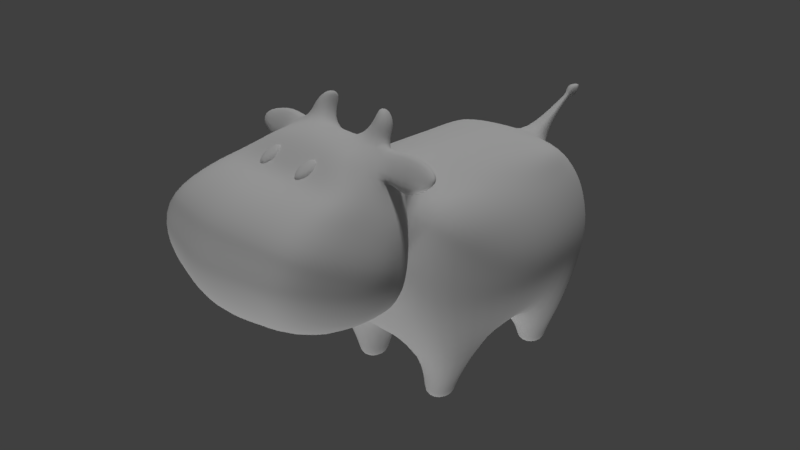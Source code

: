 # Source: Pet_Dog_02.blend  (saved by Blender 2.78.0; exported with 4.5.12 LTS)
import bpy
from mathutils import Matrix  # noqa: F401  (used for matrix-valued properties, if any)

bpy.ops.wm.read_factory_settings(use_empty=True)
scene = bpy.context.scene
scene.name = 'Scene'

# ---- collections
col_collection_1 = bpy.data.collections.new('Collection 1'); scene.collection.children.link(col_collection_1)

# ---- materials (node trees are filled in below, after node groups)
mat_material = bpy.data.materials.new('Material')
mat_material.alpha_threshold = 0.0
mat_material.use_transparent_shadow = False
mat_material.roughness = 0.5
mat_material.specular_intensity = 0.115
mat_material.line_color = (0.0, 0.0, 0.0, 1.0)

# ---- material node trees

# ---- world
world_world = bpy.data.worlds.new('World'); scene.world = world_world
world_world.color = (0.05088, 0.05088, 0.05088)
world_world.use_sun_shadow = False
world_world.sun_shadow_jitter_overblur = 0.0
world_world.cycles.sampling_method = 'MANUAL'

# ---- cameras
cam_camera = bpy.data.cameras.new('Camera')
cam_camera.clip_end = 100.0
cam_camera.lens = 35.0
cam_camera.sensor_width = 32.0
cam_camera.sensor_height = 18.0
cam_camera.ortho_scale = 7.314
cam_camera.dof.focus_distance = 0.0
cam_camera.dof.aperture_fstop = 128.0

# ---- lights
light_lamp_001 = bpy.data.lights.new('Lamp.001', 'SUN')
light_lamp_001.transmission_factor = 0.0
light_lamp_001.cutoff_distance = 30.0
light_lamp_001.angle = 0.1993
light_lamp_001.energy = 1.0
light_lamp_001.shadow_buffer_clip_start = 1.001
light_lamp_001.shadow_soft_size = 0.1
light_lamp_001.shadow_cascade_max_distance = 1000.0
light_lamp = bpy.data.lights.new('Lamp', 'SUN')
light_lamp.transmission_factor = 0.0
light_lamp.cutoff_distance = 30.0
light_lamp.angle = 0.1993
light_lamp.energy = 1.0
light_lamp.shadow_buffer_clip_start = 1.001
light_lamp.shadow_soft_size = 0.1
light_lamp.shadow_cascade_max_distance = 1000.0

# ---- meshes
me_cube = bpy.data.meshes.new('Cube')
me_cube.from_pydata([(0.2297, -2.295, 1.416), (0.2297, -2.057, 1.547), (0.2297, -2.262, 1.356), (0.2297, -2.024, 1.487), (0.289, -2.295, 1.416), (0.289, -2.057, 1.547), (0.289, -2.262, 1.356), (0.289, -2.024, 1.487), (0.1737, -2.223, 1.472), (0.1737, -2.143, 1.516), (0.1737, -2.104, 1.443), (0.1737, -2.183, 1.4), (0.345, -2.104, 1.443), (0.345, -2.183, 1.4), (0.345, -2.143, 1.516), (0.345, -2.223, 1.472), (-0.2297, -2.295, 1.416), (-0.2297, -2.057, 1.547), (-0.2297, -2.262, 1.356), (-0.2297, -2.024, 1.487), (-0.289, -2.295, 1.416), (-0.289, -2.057, 1.547), (-0.289, -2.262, 1.356), (-0.289, -2.024, 1.487), (-0.1737, -2.223, 1.472), (-0.1737, -2.143, 1.516), (-0.1737, -2.104, 1.443), (-0.1737, -2.183, 1.4), (-0.345, -2.104, 1.443), (-0.345, -2.183, 1.4), (-0.345, -2.143, 1.516), (-0.345, -2.223, 1.472), (1.0, 1.197, -1.0), (1.0, -1.0, -1.0), (0.7827, -0.287, 0.8953), (0.7604, 0.3686, 0.8953), (0.7646, 0.8859, 0.9852), (0.7407, -0.8595, 0.9422), (0.8814, -0.187, -0.8675), (0.8814, 0.4391, -0.8675), (1.016, 1.348, -0.3095), (1.029, 1.359, 0.178), (1.0, -1.282, -0.3333), (1.0, -1.32, 0.178), (1.232, 0.4688, 0.1708), (1.232, 0.4198, -0.2799), (1.304, -0.4237, 0.1708), (1.304, -0.3407, -0.2799), (0.3029, 1.271, -1.0), (0.3029, -1.0, -1.0), (0.4687, 0.9689, 1.035), (0.4182, -0.9207, 0.9412), (0.267, 0.4391, -1.026), (0.267, -0.187, -1.026), (0.5924, 0.3006, 1.009), (0.5924, -0.287, 1.009), (0.4695, -1.397, -0.3333), (0.4182, -1.419, 0.33), (0.5527, 1.535, 0.178), (0.5043, 1.517, -0.3308), (0.7154, -0.4767, -1.451), (0.7154, -0.8567, -1.451), (0.7154, 1.127, -1.451), (0.7154, 0.7474, -1.451), (0.3838, 1.127, -1.451), (0.3838, -0.8567, -1.451), (0.3838, 0.7474, -1.451), (0.3838, -0.4767, -1.451), (0.7154, -0.4767, -1.604), (0.7154, -0.8567, -1.604), (0.7154, 1.127, -1.604), (0.7154, 0.7474, -1.604), (0.3838, 1.127, -1.604), (0.3838, -0.8567, -1.604), (0.3838, 0.7474, -1.604), (0.3838, -0.4767, -1.604), (0.5008, -1.132, 1.205), (0.8919, -1.609, 0.04226), (0.4936, -1.888, 1.605), (0.5215, -1.388, 1.496), (0.5215, -1.571, 1.595), (0.9366, 1.249, 0.586), (1.012, -1.26, 0.586), (1.08, 0.4563, 0.5304), (1.152, -0.3919, 0.5304), (0.5303, 1.394, 0.5886), (0.3988, -1.26, 0.586), (0.8456, -1.364, 0.9597), (0.8382, -2.273, 1.374), (0.9415, -1.673, 1.069), (0.9401, -1.974, 1.199), (0.9893, -1.994, 0.058), (0.9893, -2.486, 0.1124), (1.004, -1.661, 0.7953), (0.8224, -3.048, 0.6395), (0.846, -2.6, 1.315), (0.913, -2.865, 0.3113), (1.069, -1.877, 0.9145), (1.023, -2.195, 1.082), (0.9752, -3.014, 1.068), (1.149, -2.716, 0.8464), (1.081, -1.787, 0.4496), (1.243, -2.178, 0.5797), (1.025, -1.56, 0.3382), (0.8534, 1.117, 0.7911), (0.9283, -1.089, 0.8047), (0.4934, 1.252, 0.8195), (0.9147, 0.4153, 0.7487), (0.9869, -0.3461, 0.7487), (0.4182, -1.13, 0.8336), (0.5985, -1.248, 1.082), (0.6709, -2.101, 1.469), (0.7141, -1.511, 1.339), (0.7135, -1.712, 1.436), (0.1514, 1.271, -1.0), (0.1514, -1.0, -1.0), (0.2292, 1.022, 1.038), (0.2091, -1.0, 1.0), (0.1335, 0.4391, -1.026), (0.1335, -0.187, -1.026), (0.2781, -1.443, -0.3333), (0.2091, -1.419, 0.2557), (0.2307, 1.568, 0.178), (0.2469, 1.559, -0.3333), (0.2503, 0.3006, 1.089), (0.2503, -0.287, 1.089), (0.2504, -1.132, 1.205), (0.446, -1.565, 0.04226), (0.2468, -1.888, 1.631), (0.2491, -1.306, 1.497), (0.2491, -1.573, 1.639), (0.4191, -2.305, 1.364), (0.131, 1.414, 0.5886), (0.4947, -1.994, 0.0054), (0.4112, -3.147, 0.6244), (0.4947, -2.486, -0.0008907), (0.4565, -2.951, 0.2275), (0.423, -2.669, 1.351), (0.4876, -3.105, 1.086), (0.1407, 1.254, 0.8239), (0.3354, -2.141, 1.466), (0.8698, -1.343, 1.577), (0.8698, -1.432, 1.641), (0.9713, -1.572, 1.172), (0.9703, -1.7, 1.246), (1.254, -1.406, 1.467), (1.254, -1.488, 1.523), (1.258, -1.533, 1.391), (1.255, -1.624, 1.447), (0.5299, -1.269, 1.68), (0.5299, -1.471, 1.789), (0.328, -1.242, 1.68), (0.328, -1.459, 1.796), (0.4156, -1.245, 1.833), (0.4156, -1.351, 1.89), (0.31, -1.231, 1.833), (0.31, -1.344, 1.893), (0.05497, 1.778, 0.982), (0.055, 1.746, 1.04), (0.02572, 2.017, 1.11), (0.02575, 1.985, 1.168), (0.03233, 2.051, 1.125), (0.03236, 2.017, 1.188), (0.05028, 2.114, 1.124), (0.05033, 2.051, 1.239), (0.05425, 2.167, 1.152), (0.05431, 2.103, 1.267), (0.03957, 2.194, 1.215), (0.03959, 2.17, 1.259), (0.03208, 2.216, 1.238), (0.03209, 2.202, 1.264), (-1.0, 1.197, -1.0), (-1.0, -1.0, -1.0), (-0.7827, -0.287, 0.8953), (-0.7604, 0.3686, 0.8953), (-0.7646, 0.8859, 0.9852), (-0.7407, -0.8595, 0.9422), (-0.8814, -0.187, -0.8675), (-0.8814, 0.4391, -0.8675), (0.0, 1.271, -1.0), (0.0, -1.0, -1.0), (0.0, 1.022, 1.052), (0.0, -1.0, 1.0), (3.535e-09, 0.3006, 1.118), (3.535e-09, -0.287, 1.118), (3.535e-09, -0.187, -1.026), (3.535e-09, 0.4391, -1.026), (-1.016, 1.348, -0.3095), (-1.029, 1.359, 0.178), (-1.0, -1.282, -0.3333), (-1.0, -1.32, 0.178), (0.0, 1.587, -0.3333), (0.0, 1.585, 0.178), (0.0, -1.419, 0.2306), (0.0, -1.465, -0.3333), (-1.232, 0.4688, 0.1708), (-1.232, 0.4198, -0.2799), (-1.304, -0.4237, 0.1708), (-1.304, -0.3407, -0.2799), (-0.3029, 1.271, -1.0), (-0.3029, -1.0, -1.0), (-0.4687, 0.9689, 1.035), (-0.4182, -0.9207, 0.9412), (-0.267, 0.4391, -1.026), (-0.267, -0.187, -1.026), (-0.5924, 0.3006, 1.009), (-0.5924, -0.287, 1.009), (-0.4695, -1.397, -0.3333), (-0.4182, -1.419, 0.33), (-0.5527, 1.535, 0.178), (-0.5043, 1.517, -0.3308), (-0.7154, -0.4767, -1.451), (-0.7154, -0.8567, -1.451), (-0.7154, 1.127, -1.451), (-0.7154, 0.7474, -1.451), (-0.3838, 1.127, -1.451), (-0.3838, -0.8567, -1.451), (-0.3838, 0.7474, -1.451), (-0.3838, -0.4767, -1.451), (-0.7154, -0.4767, -1.604), (-0.7154, -0.8567, -1.604), (-0.7154, 1.127, -1.604), (-0.7154, 0.7474, -1.604), (-0.3838, 1.127, -1.604), (-0.3838, -0.8567, -1.604), (-0.3838, 0.7474, -1.604), (-0.3838, -0.4767, -1.604), (-0.5008, -1.132, 1.205), (0.0, -1.132, 1.205), (0.0, -1.58, 0.04226), (-0.8919, -1.609, 0.04226), (-0.4936, -1.888, 1.605), (0.0, -1.888, 1.657), (-0.5215, -1.388, 1.496), (-0.5215, -1.571, 1.595), (0.0, -1.272, 1.497), (0.0, -1.558, 1.647), (-0.9366, 1.249, 0.586), (-1.012, -1.26, 0.586), (0.0, 1.414, 0.5886), (-1.08, 0.4563, 0.5304), (-1.152, -0.3919, 0.5304), (-0.5303, 1.394, 0.5886), (-0.3988, -1.26, 0.586), (-0.8456, -1.364, 0.9597), (0.0, -2.337, 1.355), (-0.8382, -2.273, 1.374), (-0.9415, -1.673, 1.069), (-0.9401, -1.974, 1.199), (-0.9893, -1.994, 0.058), (-0.9893, -2.486, 0.1124), (-5.411e-10, -1.994, -0.0472), (-1.004, -1.661, 0.7953), (-5.411e-10, -2.738, 1.388), (-5.411e-10, -3.246, 0.6093), (-0.8224, -3.048, 0.6395), (-0.846, -2.6, 1.315), (-0.913, -2.865, 0.3113), (-5.411e-10, -2.486, -0.07126), (-5.411e-10, -3.037, 0.1868), (-1.069, -1.877, 0.9145), (-1.023, -2.195, 1.082), (-0.9752, -3.014, 1.068), (-1.149, -2.716, 0.8464), (-1.081, -1.787, 0.4496), (-1.243, -2.178, 0.5797), (-5.411e-10, -3.196, 1.104), (-1.025, -1.56, 0.3382), (-0.8534, 1.117, 0.7911), (-0.9283, -1.089, 0.8047), (0.0, 1.254, 0.8308), (-0.4934, 1.252, 0.8195), (-0.9147, 0.4153, 0.7487), (-0.9869, -0.3461, 0.7487), (-0.4182, -1.13, 0.8336), (-0.5985, -1.248, 1.082), (0.0, -2.18, 1.463), (-0.6709, -2.101, 1.469), (-0.7141, -1.511, 1.339), (-0.7135, -1.712, 1.436), (-0.1514, 1.271, -1.0), (-0.1514, -1.0, -1.0), (-0.2292, 1.022, 1.038), (-0.2091, -1.0, 1.0), (-0.1335, 0.4391, -1.026), (-0.1335, -0.187, -1.026), (-0.2781, -1.443, -0.3333), (-0.2091, -1.419, 0.2557), (-0.2307, 1.568, 0.178), (-0.2469, 1.559, -0.3333), (-0.2503, 0.3006, 1.089), (-0.2503, -0.287, 1.089), (-0.2504, -1.132, 1.205), (-0.446, -1.565, 0.04226), (-0.2468, -1.888, 1.631), (-0.2491, -1.306, 1.497), (-0.2491, -1.573, 1.639), (-0.4191, -2.305, 1.364), (-0.131, 1.414, 0.5886), (-0.4947, -1.994, 0.0054), (-0.4112, -3.147, 0.6244), (-0.4947, -2.486, -0.0008907), (-0.4565, -2.951, 0.2275), (-0.423, -2.669, 1.351), (-0.4876, -3.105, 1.086), (-0.1407, 1.254, 0.8239), (-0.3354, -2.141, 1.466), (-0.8698, -1.343, 1.577), (-0.8698, -1.432, 1.641), (-0.9713, -1.572, 1.172), (-0.9703, -1.7, 1.246), (-1.254, -1.406, 1.467), (-1.254, -1.488, 1.523), (-1.258, -1.533, 1.391), (-1.255, -1.624, 1.447), (-0.5299, -1.269, 1.68), (-0.5299, -1.471, 1.789), (-0.328, -1.242, 1.68), (-0.328, -1.459, 1.796), (-0.4156, -1.245, 1.833), (-0.4156, -1.351, 1.89), (-0.31, -1.231, 1.833), (-0.31, -1.344, 1.893), (-0.05497, 1.778, 0.982), (0.0, 1.779, 0.9663), (0.0, 1.747, 1.028), (-0.055, 1.746, 1.04), (-0.02572, 2.017, 1.11), (0.0, 2.018, 1.095), (0.0, 1.986, 1.156), (-0.02575, 1.985, 1.168), (-0.03233, 2.051, 1.125), (0.0, 2.052, 1.126), (0.0, 2.017, 1.193), (-0.03236, 2.017, 1.188), (-0.05028, 2.114, 1.124), (0.0, 2.116, 1.125), (0.0, 2.052, 1.248), (-0.05033, 2.051, 1.239), (-0.05425, 2.167, 1.152), (0.0, 2.168, 1.153), (0.0, 2.104, 1.276), (-0.05431, 2.103, 1.267), (-0.03957, 2.194, 1.215), (0.0, 2.195, 1.215), (0.0, 2.171, 1.262), (-0.03959, 2.17, 1.259), (-0.03208, 2.216, 1.238), (0.0, 2.216, 1.239), (0.0, 2.202, 1.266), (-0.03209, 2.202, 1.264)], [], [(9, 1, 3, 10), (12, 7, 5, 14), (14, 5, 1, 9), (2, 6, 4, 0), (7, 3, 1, 5), (4, 15, 8, 0), (15, 14, 9, 8), (6, 13, 15, 4), (13, 12, 14, 15), (0, 8, 11, 2), (8, 9, 10, 11), (25, 26, 19, 17), (28, 30, 21, 23), (30, 25, 17, 21), (18, 16, 20, 22), (23, 21, 17, 19), (20, 16, 24, 31), (31, 24, 25, 30), (22, 20, 31, 29), (29, 31, 30, 28), (16, 18, 27, 24), (24, 27, 26, 25), (124, 183, 184, 125), (114, 118, 186, 179), (108, 34, 37, 105), (104, 36, 35, 107), (116, 181, 183, 124), (118, 119, 185, 186), (123, 114, 179, 191), (109, 51, 76, 110), (125, 184, 182, 117), (119, 115, 180, 185), (107, 35, 34, 108), (39, 45, 47, 38), (45, 44, 46, 47), (115, 120, 194, 180), (120, 121, 193, 194), (132, 122, 192, 239), (122, 123, 191, 192), (32, 40, 45, 39), (40, 41, 44, 45), (38, 47, 42, 33), (47, 46, 43, 42), (41, 40, 59, 58), (81, 41, 58, 85), (42, 43, 57, 56), (33, 42, 56, 49), (49, 53, 67, 65), (34, 55, 51, 37), (105, 37, 51, 109), (40, 32, 48, 59), (39, 38, 53, 52), (36, 50, 54, 35), (52, 48, 64, 66), (35, 54, 55, 34), (64, 62, 70, 72), (65, 67, 75, 73), (39, 52, 66, 63), (48, 32, 62, 64), (38, 33, 61, 60), (53, 38, 60, 67), (32, 39, 63, 62), (33, 49, 65, 61), (68, 69, 73, 75), (70, 71, 74, 72), (66, 64, 72, 74), (61, 65, 73, 69), (63, 66, 74, 71), (60, 61, 69, 68), (67, 60, 68, 75), (62, 63, 71, 70), (117, 182, 228, 126), (121, 57, 77, 127), (140, 128, 232, 276), (113, 80, 78, 111), (130, 236, 232, 128), (126, 228, 235, 129), (129, 235, 236, 130), (110, 76, 79, 112), (112, 79, 141, 143), (89, 90, 98, 97), (90, 88, 95, 98), (77, 103, 101, 91), (87, 89, 97, 93), (127, 77, 91, 133), (131, 245, 253, 137), (43, 82, 86, 57), (104, 81, 85, 106), (132, 239, 324, 157), (44, 83, 84, 46), (57, 86, 87, 103, 77), (41, 81, 83, 44), (46, 84, 82, 43), (136, 96, 94, 134), (133, 91, 92, 135), (135, 92, 96, 136), (92, 102, 100, 96), (91, 101, 102, 92), (96, 100, 99, 94), (134, 138, 266, 254), (99, 100, 98, 95), (100, 102, 97, 98), (138, 99, 95, 137), (102, 101, 93, 97), (101, 103, 87, 93), (116, 139, 270, 181), (36, 104, 106, 50), (89, 112, 113, 90), (87, 110, 112, 89), (90, 113, 111, 88), (131, 140, 276, 245), (82, 105, 109, 86), (83, 107, 108, 84), (86, 109, 110, 87), (81, 104, 107, 83), (84, 108, 105, 82), (88, 111, 140, 131), (50, 106, 139, 116), (266, 138, 137, 253), (94, 99, 138, 134), (258, 135, 136, 259), (251, 133, 135, 258), (259, 136, 134, 254), (106, 85, 132, 139), (88, 131, 137, 95), (229, 127, 133, 251), (79, 129, 151, 149), (76, 126, 129, 79), (80, 130, 128, 78), (111, 78, 128, 140), (193, 121, 127, 229), (51, 117, 126, 76), (58, 59, 123, 122), (85, 58, 122, 132), (56, 57, 121, 120), (49, 56, 120, 115), (53, 49, 115, 119), (55, 125, 117, 51), (59, 48, 114, 123), (52, 53, 119, 118), (50, 116, 124, 54), (48, 52, 118, 114), (54, 124, 125, 55), (141, 142, 146, 145), (79, 80, 142, 141), (113, 112, 143, 144), (80, 113, 144, 142), (147, 145, 146, 148), (143, 141, 145, 147), (142, 144, 148, 146), (144, 143, 147, 148), (150, 149, 153, 154), (130, 80, 150, 152), (80, 79, 149, 150), (129, 130, 152, 151), (153, 155, 156, 154), (149, 151, 155, 153), (152, 150, 154, 156), (151, 152, 156, 155), (158, 157, 159, 160), (139, 132, 157, 158), (270, 139, 158, 325), (159, 328, 332, 161), (157, 324, 328, 159), (325, 158, 160, 329), (333, 162, 164, 337), (329, 160, 162, 333), (160, 159, 161, 162), (337, 164, 166, 341), (162, 161, 163, 164), (161, 332, 336, 163), (166, 165, 167, 168), (164, 163, 165, 166), (163, 336, 340, 165), (345, 168, 170, 349), (165, 340, 344, 167), (341, 166, 168, 345), (170, 169, 348, 349), (167, 344, 348, 169), (168, 167, 169, 170), (290, 291, 184, 183), (280, 179, 186, 284), (273, 269, 176, 173), (268, 272, 174, 175), (282, 290, 183, 181), (284, 186, 185, 285), (289, 191, 179, 280), (274, 275, 227, 202), (291, 283, 182, 184), (285, 185, 180, 281), (272, 273, 173, 174), (178, 177, 198, 196), (196, 198, 197, 195), (281, 180, 194, 286), (286, 194, 193, 287), (298, 239, 192, 288), (288, 192, 191, 289), (171, 178, 196, 187), (187, 196, 195, 188), (177, 172, 189, 198), (198, 189, 190, 197), (188, 209, 210, 187), (237, 242, 209, 188), (189, 207, 208, 190), (172, 200, 207, 189), (200, 216, 218, 204), (173, 176, 202, 206), (269, 274, 202, 176), (187, 210, 199, 171), (178, 203, 204, 177), (175, 174, 205, 201), (203, 217, 215, 199), (174, 173, 206, 205), (215, 223, 221, 213), (216, 224, 226, 218), (178, 214, 217, 203), (199, 215, 213, 171), (177, 211, 212, 172), (204, 218, 211, 177), (171, 213, 214, 178), (172, 212, 216, 200), (219, 226, 224, 220), (221, 223, 225, 222), (217, 225, 223, 215), (212, 220, 224, 216), (214, 222, 225, 217), (211, 219, 220, 212), (218, 226, 219, 211), (213, 221, 222, 214), (283, 292, 228, 182), (287, 293, 230, 208), (306, 276, 232, 294), (279, 277, 231, 234), (296, 294, 232, 236), (292, 295, 235, 228), (295, 296, 236, 235), (275, 278, 233, 227), (278, 309, 307, 233), (247, 260, 261, 248), (248, 261, 256, 246), (230, 249, 264, 267), (244, 252, 260, 247), (293, 299, 249, 230), (297, 303, 253, 245), (190, 208, 243, 238), (268, 271, 242, 237), (298, 323, 324, 239), (195, 197, 241, 240), (208, 230, 267, 244, 243), (188, 195, 240, 237), (197, 190, 238, 241), (302, 300, 255, 257), (299, 301, 250, 249), (301, 302, 257, 250), (250, 257, 263, 265), (249, 250, 265, 264), (257, 255, 262, 263), (300, 254, 266, 304), (262, 256, 261, 263), (263, 261, 260, 265), (304, 303, 256, 262), (265, 260, 252, 264), (264, 252, 244, 267), (282, 181, 270, 305), (175, 201, 271, 268), (247, 248, 279, 278), (244, 247, 278, 275), (248, 246, 277, 279), (297, 245, 276, 306), (238, 243, 274, 269), (240, 241, 273, 272), (243, 244, 275, 274), (237, 240, 272, 268), (241, 238, 269, 273), (246, 297, 306, 277), (201, 282, 305, 271), (266, 253, 303, 304), (255, 300, 304, 262), (258, 259, 302, 301), (251, 258, 301, 299), (259, 254, 300, 302), (271, 305, 298, 242), (246, 256, 303, 297), (229, 251, 299, 293), (233, 315, 317, 295), (227, 233, 295, 292), (234, 231, 294, 296), (277, 306, 294, 231), (193, 229, 293, 287), (202, 227, 292, 283), (209, 288, 289, 210), (242, 298, 288, 209), (207, 286, 287, 208), (200, 281, 286, 207), (204, 285, 281, 200), (206, 202, 283, 291), (210, 289, 280, 199), (203, 284, 285, 204), (201, 205, 290, 282), (199, 280, 284, 203), (205, 206, 291, 290), (307, 311, 312, 308), (233, 307, 308, 234), (279, 310, 309, 278), (234, 308, 310, 279), (313, 314, 312, 311), (309, 313, 311, 307), (308, 312, 314, 310), (310, 314, 313, 309), (316, 320, 319, 315), (296, 318, 316, 234), (234, 316, 315, 233), (295, 317, 318, 296), (319, 320, 322, 321), (315, 319, 321, 317), (318, 322, 320, 316), (317, 321, 322, 318), (326, 330, 327, 323), (305, 326, 323, 298), (270, 325, 326, 305), (327, 331, 332, 328), (323, 327, 328, 324), (325, 329, 330, 326), (333, 337, 338, 334), (329, 333, 334, 330), (330, 334, 331, 327), (337, 341, 342, 338), (334, 338, 335, 331), (331, 335, 336, 332), (342, 346, 343, 339), (338, 342, 339, 335), (335, 339, 340, 336), (345, 349, 350, 346), (339, 343, 344, 340), (341, 345, 346, 342), (350, 349, 348, 347), (343, 347, 348, 344), (346, 350, 347, 343)])
me_cube.polygons.foreach_set('use_smooth', [True] * 338)
_uv = me_cube.uv_layers.new(name='UVMap')
_uv.uv.foreach_set('vector', [0.3645, 0.8161, 0.3613, 0.8062, 0.3684, 0.8035, 0.3727, 0.8147, 0.3414, 0.8136, 0.3468, 0.8016, 0.3545, 0.8051, 0.3504, 0.8156, 0.3504, 0.8156, 0.3545, 0.8051, 0.3613, 0.8062, 0.3645, 0.8161, 0.3583, 0.8422, 0.3515, 0.8411, 0.3528, 0.8332, 0.3596, 0.8344, 0.3558, 0.7972, 0.3626, 0.7984, 0.3613, 0.8062, 0.3545, 0.8051, 0.3528, 0.8332, 0.3496, 0.8233, 0.3637, 0.8239, 0.3596, 0.8344, 0.3496, 0.8233, 0.3504, 0.8156, 0.3645, 0.8161, 0.3637, 0.8239, 0.3457, 0.8359, 0.3414, 0.8247, 0.3496, 0.8233, 0.3528, 0.8332, 0.3414, 0.8247, 0.3414, 0.8136, 0.3504, 0.8156, 0.3496, 0.8233, 0.3596, 0.8344, 0.3637, 0.8239, 0.3727, 0.8258, 0.3673, 0.8378, 0.3637, 0.8239, 0.3645, 0.8161, 0.3727, 0.8147, 0.3727, 0.8258, 0.3813, 0.8161, 0.3731, 0.8147, 0.3773, 0.8035, 0.3845, 0.8062, 0.4044, 0.8136, 0.3954, 0.8156, 0.3913, 0.8051, 0.399, 0.8016, 0.3954, 0.8156, 0.3813, 0.8161, 0.3845, 0.8062, 0.3913, 0.8051, 0.3875, 0.8422, 0.3861, 0.8344, 0.3929, 0.8332, 0.3943, 0.8411, 0.39, 0.7972, 0.3913, 0.8051, 0.3845, 0.8062, 0.3832, 0.7984, 0.3929, 0.8332, 0.3861, 0.8344, 0.3821, 0.8239, 0.3962, 0.8233, 0.3962, 0.8233, 0.3821, 0.8239, 0.3813, 0.8161, 0.3954, 0.8156, 0.4001, 0.8359, 0.3929, 0.8332, 0.3962, 0.8233, 0.4044, 0.8247, 0.4044, 0.8247, 0.3962, 0.8233, 0.3954, 0.8156, 0.4044, 0.8136, 0.3861, 0.8344, 0.3784, 0.8378, 0.3731, 0.8258, 0.3821, 0.8239, 0.3821, 0.8239, 0.3731, 0.8258, 0.3731, 0.8147, 0.3813, 0.8161, 0.2296, 0.4254, 0.2298, 0.3978, 0.2961, 0.3978, 0.2953, 0.4279, 0.06177, 0.6858, 0.1444, 0.7537, 0.1349, 0.7734, 0.04368, 0.699, 0.2879, 0.5158, 0.2871, 0.4903, 0.3426, 0.4945, 0.3518, 0.5266, 0.1579, 0.4934, 0.1796, 0.4759, 0.2214, 0.4823, 0.2157, 0.5025, 0.1551, 0.4241, 0.1539, 0.3979, 0.2298, 0.3978, 0.2296, 0.4254, 0.1444, 0.7537, 0.2375, 0.7752, 0.2371, 0.7968, 0.1349, 0.7734, 0.03933, 0.5906, 0.06177, 0.6858, 0.04368, 0.699, 0.000223, 0.5936, 0.7083, 0.7068, 0.7325, 0.6968, 0.7405, 0.7352, 0.7193, 0.7426, 0.2953, 0.4279, 0.2961, 0.3978, 0.3878, 0.3977, 0.3871, 0.4282, 0.2375, 0.7752, 0.3414, 0.7547, 0.3499, 0.7743, 0.2371, 0.7968, 0.2157, 0.5025, 0.2214, 0.4823, 0.2871, 0.4903, 0.2879, 0.5158, 0.1827, 0.6623, 0.2018, 0.6022, 0.2664, 0.6135, 0.2433, 0.6773, 0.2018, 0.6022, 0.2051, 0.5623, 0.2813, 0.5773, 0.2664, 0.6135, 0.3414, 0.7547, 0.4162, 0.6779, 0.449, 0.7046, 0.3499, 0.7743, 0.4162, 0.6779, 0.469, 0.6021, 0.4969, 0.6234, 0.449, 0.7046, 0.06646, 0.4478, 0.04566, 0.5178, 0.0104, 0.507, 0.04594, 0.4373, 0.04566, 0.5178, 0.03933, 0.5906, 0.000223, 0.5936, 0.0104, 0.507, 0.1333, 0.6402, 0.1272, 0.5872, 0.2018, 0.6022, 0.1827, 0.6623, 0.1272, 0.5872, 0.135, 0.5474, 0.2051, 0.5623, 0.2018, 0.6022, 0.2433, 0.6773, 0.2664, 0.6135, 0.3432, 0.6331, 0.3057, 0.6771, 0.2664, 0.6135, 0.2813, 0.5773, 0.3602, 0.5903, 0.3432, 0.6331, 0.135, 0.5474, 0.1272, 0.5872, 0.07256, 0.5886, 0.08663, 0.5322, 0.1462, 0.5126, 0.135, 0.5474, 0.08663, 0.5322, 0.11, 0.4883, 0.3432, 0.6331, 0.3602, 0.5903, 0.4435, 0.5752, 0.3948, 0.6627, 0.3057, 0.6771, 0.3432, 0.6331, 0.3948, 0.6627, 0.3332, 0.7366, 0.04138, 0.8323, 0.114, 0.7972, 0.1114, 0.8356, 0.08079, 0.8629, 0.2871, 0.4903, 0.291, 0.4669, 0.3749, 0.4603, 0.3426, 0.4945, 0.3518, 0.5266, 0.3426, 0.4945, 0.3749, 0.4603, 0.4055, 0.4852, 0.1272, 0.5872, 0.1333, 0.6402, 0.07821, 0.6739, 0.07256, 0.5886, 0.1827, 0.6623, 0.2433, 0.6773, 0.2379, 0.7554, 0.153, 0.7357, 0.1796, 0.4759, 0.1662, 0.4487, 0.2289, 0.4621, 0.2214, 0.4823, 0.9399, 0.8082, 0.8707, 0.7872, 0.9031, 0.7546, 0.9322, 0.7746, 0.2214, 0.4823, 0.2289, 0.4621, 0.291, 0.4669, 0.2871, 0.4903, 0.9031, 0.7546, 0.8822, 0.7244, 0.8974, 0.7187, 0.9137, 0.7448, 0.08079, 0.8629, 0.1114, 0.8356, 0.122, 0.8468, 0.09417, 0.8733, 0.8077, 0.6774, 0.8508, 0.6207, 0.8823, 0.6403, 0.8735, 0.6787, 0.8707, 0.7872, 0.8289, 0.7411, 0.8822, 0.7244, 0.9031, 0.7546, 0.000223, 0.9583, 0.004531, 0.8849, 0.06205, 0.8984, 0.06152, 0.9435, 0.05205, 0.9998, 0.000223, 0.9583, 0.06152, 0.9435, 0.07641, 0.9753, 0.8289, 0.7411, 0.8077, 0.6774, 0.8735, 0.6787, 0.8822, 0.7244, 0.004531, 0.8849, 0.04138, 0.8323, 0.08079, 0.8629, 0.06205, 0.8984, 0.07727, 0.9409, 0.1108, 0.928, 0.122, 0.9573, 0.08847, 0.9701, 0.9327, 0.6877, 0.8916, 0.6795, 0.8988, 0.6436, 0.9399, 0.6519, 0.9322, 0.7746, 0.9031, 0.7546, 0.9137, 0.7448, 0.9395, 0.7645, 0.06205, 0.8984, 0.08079, 0.8629, 0.09417, 0.8733, 0.07853, 0.9029, 0.8735, 0.6787, 0.8823, 0.6403, 0.8988, 0.6436, 0.8916, 0.6795, 0.06152, 0.9435, 0.06205, 0.8984, 0.07853, 0.9029, 0.07727, 0.9409, 0.07641, 0.9753, 0.06152, 0.9435, 0.07727, 0.9409, 0.08847, 0.9701, 0.8822, 0.7244, 0.8735, 0.6787, 0.8916, 0.6795, 0.8974, 0.7187, 0.7582, 0.6959, 0.7792, 0.6857, 0.7911, 0.7102, 0.7659, 0.7226, 0.6419, 0.6637, 0.6467, 0.6885, 0.6039, 0.7269, 0.612, 0.6865, 0.7786, 0.2725, 0.7601, 0.3135, 0.7241, 0.3057, 0.7376, 0.2602, 0.8621, 0.3401, 0.8067, 0.3764, 0.7998, 0.316, 0.8241, 0.276, 0.7501, 0.3702, 0.7094, 0.3547, 0.7241, 0.3057, 0.7601, 0.3135, 0.7659, 0.7226, 0.7911, 0.7102, 0.8072, 0.7424, 0.7832, 0.7565, 0.7247, 0.4059, 0.6964, 0.3984, 0.7094, 0.3547, 0.7501, 0.3702, 0.7193, 0.7426, 0.7405, 0.7352, 0.7579, 0.7754, 0.7292, 0.7856, 0.7292, 0.7856, 0.7579, 0.7754, 0.7513, 0.8144, 0.7001, 0.8038, 0.9097, 0.2837, 0.8769, 0.2665, 0.8807, 0.2228, 0.9205, 0.2407, 0.8769, 0.2665, 0.8385, 0.2465, 0.8356, 0.2003, 0.8807, 0.2228, 0.6039, 0.7269, 0.6248, 0.7472, 0.6086, 0.7726, 0.5682, 0.7505, 0.6906, 0.7596, 0.6872, 0.7969, 0.6448, 0.8153, 0.6489, 0.7836, 0.612, 0.6865, 0.6039, 0.7269, 0.5682, 0.7505, 0.5621, 0.6985, 0.7899, 0.2494, 0.7438, 0.2395, 0.7594, 0.1873, 0.7974, 0.1993, 0.3602, 0.5903, 0.3582, 0.5526, 0.4323, 0.5237, 0.4435, 0.5752, 0.1579, 0.4934, 0.1462, 0.5126, 0.11, 0.4883, 0.1313, 0.4649, 0.328, 0.7972, 0.341, 0.8001, 0.3295, 0.8555, 0.3231, 0.8565, 0.2051, 0.5623, 0.2101, 0.5276, 0.2862, 0.5421, 0.2813, 0.5773, 0.6467, 0.6885, 0.6787, 0.6952, 0.6906, 0.7596, 0.6248, 0.7472, 0.6039, 0.7269, 0.135, 0.5474, 0.1462, 0.5126, 0.2101, 0.5276, 0.2051, 0.5623, 0.2813, 0.5773, 0.2862, 0.5421, 0.3582, 0.5526, 0.3602, 0.5903, 0.8345, 0.0877, 0.8687, 0.115, 0.8433, 0.1347, 0.8136, 0.1209, 0.5621, 0.6985, 0.5682, 0.7505, 0.5164, 0.7717, 0.5005, 0.7061, 0.876, 0.04006, 0.9167, 0.09931, 0.8687, 0.115, 0.8345, 0.0877, 0.9167, 0.09931, 0.932, 0.1783, 0.869, 0.1666, 0.8687, 0.115, 0.5682, 0.7505, 0.6086, 0.7726, 0.5809, 0.818, 0.5164, 0.7717, 0.8687, 0.115, 0.869, 0.1666, 0.8394, 0.1648, 0.8433, 0.1347, 0.8136, 0.1209, 0.8068, 0.1571, 0.772, 0.145, 0.7823, 0.1106, 0.8394, 0.1648, 0.869, 0.1666, 0.8807, 0.2228, 0.8356, 0.2003, 0.869, 0.1666, 0.932, 0.1783, 0.9205, 0.2407, 0.8807, 0.2228, 0.8068, 0.1571, 0.8394, 0.1648, 0.8356, 0.2003, 0.7974, 0.1993, 0.5809, 0.818, 0.6086, 0.7726, 0.6489, 0.7836, 0.6448, 0.8153, 0.6086, 0.7726, 0.6248, 0.7472, 0.6906, 0.7596, 0.6489, 0.7836, 0.1551, 0.4241, 0.1078, 0.4206, 0.1078, 0.3979, 0.1539, 0.3979, 0.1796, 0.4759, 0.1579, 0.4934, 0.1313, 0.4649, 0.1662, 0.4487, 0.9097, 0.2837, 0.9037, 0.3295, 0.8621, 0.3401, 0.8769, 0.2665, 0.6906, 0.7596, 0.7193, 0.7426, 0.7292, 0.7856, 0.6872, 0.7969, 0.8769, 0.2665, 0.8621, 0.3401, 0.8241, 0.276, 0.8385, 0.2465, 0.7899, 0.2494, 0.7786, 0.2725, 0.7376, 0.2602, 0.7438, 0.2395, 0.3582, 0.5526, 0.3518, 0.5266, 0.4055, 0.4852, 0.4323, 0.5237, 0.2101, 0.5276, 0.2157, 0.5025, 0.2879, 0.5158, 0.2862, 0.5421, 0.6787, 0.6952, 0.7083, 0.7068, 0.7193, 0.7426, 0.6906, 0.7596, 0.1462, 0.5126, 0.1579, 0.4934, 0.2157, 0.5025, 0.2101, 0.5276, 0.2862, 0.5421, 0.2879, 0.5158, 0.3518, 0.5266, 0.3582, 0.5526, 0.8385, 0.2465, 0.8241, 0.276, 0.7786, 0.2725, 0.7899, 0.2494, 0.1662, 0.4487, 0.1313, 0.4649, 0.1078, 0.4206, 0.1551, 0.4241, 0.772, 0.145, 0.8068, 0.1571, 0.7974, 0.1993, 0.7594, 0.1873, 0.8433, 0.1347, 0.8394, 0.1648, 0.8068, 0.1571, 0.8136, 0.1209, 0.8147, 0.001992, 0.876, 0.04006, 0.8345, 0.0877, 0.7934, 0.0734, 0.559, 0.64, 0.5621, 0.6985, 0.5005, 0.7061, 0.4974, 0.64, 0.7934, 0.0734, 0.8345, 0.0877, 0.8136, 0.1209, 0.7823, 0.1106, 0.1313, 0.4649, 0.11, 0.4883, 0.06646, 0.4478, 0.1078, 0.4206, 0.8385, 0.2465, 0.7899, 0.2494, 0.7974, 0.1993, 0.8356, 0.2003, 0.6128, 0.64, 0.612, 0.6865, 0.5621, 0.6985, 0.559, 0.64, 0.7579, 0.7754, 0.7832, 0.7565, 0.7916, 0.7782, 0.7746, 0.7931, 0.7405, 0.7352, 0.7659, 0.7226, 0.7832, 0.7565, 0.7579, 0.7754, 0.8067, 0.3764, 0.7501, 0.3702, 0.7601, 0.3135, 0.7998, 0.316, 0.8241, 0.276, 0.7998, 0.316, 0.7601, 0.3135, 0.7786, 0.2725, 0.6401, 0.64, 0.6419, 0.6637, 0.612, 0.6865, 0.6128, 0.64, 0.7325, 0.6968, 0.7582, 0.6959, 0.7659, 0.7226, 0.7405, 0.7352, 0.08663, 0.5322, 0.07256, 0.5886, 0.03933, 0.5906, 0.04566, 0.5178, 0.11, 0.4883, 0.08663, 0.5322, 0.04566, 0.5178, 0.06646, 0.4478, 0.3948, 0.6627, 0.4435, 0.5752, 0.469, 0.6021, 0.4162, 0.6779, 0.3332, 0.7366, 0.3948, 0.6627, 0.4162, 0.6779, 0.3414, 0.7547, 0.2379, 0.7554, 0.3332, 0.7366, 0.3414, 0.7547, 0.2375, 0.7752, 0.291, 0.4669, 0.2953, 0.4279, 0.3871, 0.4282, 0.3749, 0.4603, 0.07256, 0.5886, 0.07821, 0.6739, 0.06177, 0.6858, 0.03933, 0.5906, 0.153, 0.7357, 0.2379, 0.7554, 0.2375, 0.7752, 0.1444, 0.7537, 0.1662, 0.4487, 0.1551, 0.4241, 0.2296, 0.4254, 0.2289, 0.4621, 0.07821, 0.6739, 0.153, 0.7357, 0.1444, 0.7537, 0.06177, 0.6858, 0.2289, 0.4621, 0.2296, 0.4254, 0.2953, 0.4279, 0.291, 0.4669, 0.8658, 0.4188, 0.867, 0.4048, 0.9111, 0.4102, 0.9156, 0.423, 0.8196, 0.4153, 0.8067, 0.3764, 0.867, 0.4048, 0.8658, 0.4188, 0.8621, 0.3401, 0.9037, 0.3295, 0.9257, 0.3567, 0.9099, 0.3637, 0.8067, 0.3764, 0.8621, 0.3401, 0.9099, 0.3637, 0.867, 0.4048, 0.932, 0.4019, 0.9156, 0.423, 0.9111, 0.4102, 0.918, 0.3959, 0.7001, 0.8038, 0.7513, 0.8144, 0.7214, 0.8473, 0.7056, 0.8431, 0.867, 0.4048, 0.9099, 0.3637, 0.918, 0.3959, 0.9111, 0.4102, 0.9099, 0.3637, 0.9257, 0.3567, 0.932, 0.4019, 0.918, 0.3959, 0.7817, 0.406, 0.7915, 0.4322, 0.7675, 0.4285, 0.769, 0.416, 0.7501, 0.3702, 0.8067, 0.3764, 0.7817, 0.406, 0.7609, 0.4008, 0.8067, 0.3764, 0.8196, 0.4153, 0.7915, 0.4322, 0.7817, 0.406, 0.7247, 0.4059, 0.7501, 0.3702, 0.7609, 0.4008, 0.741, 0.4172, 0.7675, 0.4285, 0.7546, 0.4243, 0.7621, 0.4157, 0.769, 0.416, 0.7746, 0.7931, 0.7916, 0.7782, 0.8044, 0.7895, 0.7955, 0.7973, 0.7609, 0.4008, 0.7817, 0.406, 0.769, 0.416, 0.7621, 0.4157, 0.741, 0.4172, 0.7609, 0.4008, 0.7621, 0.4157, 0.7546, 0.4243, 0.316, 0.8582, 0.3231, 0.8565, 0.3322, 0.886, 0.3253, 0.8889, 0.2998, 0.8001, 0.328, 0.7972, 0.3231, 0.8565, 0.316, 0.8582, 0.2867, 0.8062, 0.2998, 0.8001, 0.316, 0.8582, 0.3098, 0.8604, 0.3322, 0.886, 0.335, 0.8841, 0.3367, 0.8884, 0.3337, 0.8899, 0.3231, 0.8565, 0.3295, 0.8555, 0.335, 0.8841, 0.3322, 0.886, 0.3098, 0.8604, 0.316, 0.8582, 0.3253, 0.8889, 0.3221, 0.8893, 0.324, 0.8938, 0.327, 0.8928, 0.3282, 0.8972, 0.3259, 0.8983, 0.3221, 0.8893, 0.3253, 0.8889, 0.327, 0.8928, 0.324, 0.8938, 0.3253, 0.8889, 0.3322, 0.886, 0.3337, 0.8899, 0.327, 0.8928, 0.3259, 0.8983, 0.3282, 0.8972, 0.3291, 0.8999, 0.3271, 0.901, 0.327, 0.8928, 0.3337, 0.8899, 0.3359, 0.8955, 0.3282, 0.8972, 0.3337, 0.8899, 0.3367, 0.8884, 0.3402, 0.8942, 0.3359, 0.8955, 0.3291, 0.8999, 0.3359, 0.8995, 0.3339, 0.9036, 0.3307, 0.9031, 0.3282, 0.8972, 0.3359, 0.8955, 0.3359, 0.8995, 0.3291, 0.8999, 0.3359, 0.8955, 0.3402, 0.8942, 0.341, 0.9008, 0.3359, 0.8995, 0.3285, 0.9044, 0.3307, 0.9031, 0.3311, 0.9049, 0.3296, 0.9068, 0.3359, 0.8995, 0.341, 0.9008, 0.3361, 0.9069, 0.3339, 0.9036, 0.3271, 0.901, 0.3291, 0.8999, 0.3307, 0.9031, 0.3285, 0.9044, 0.3311, 0.9049, 0.3326, 0.9053, 0.3325, 0.908, 0.3296, 0.9068, 0.3339, 0.9036, 0.3361, 0.9069, 0.3325, 0.908, 0.3326, 0.9053, 0.3307, 0.9031, 0.3339, 0.9036, 0.3326, 0.9053, 0.3311, 0.9049, 0.2295, 0.3703, 0.2953, 0.3677, 0.2961, 0.3978, 0.2298, 0.3978, 0.06169, 0.1115, 0.04373, 0.09852, 0.1335, 0.02453, 0.143, 0.04394, 0.2875, 0.2798, 0.3516, 0.2687, 0.3424, 0.3009, 0.2869, 0.3053, 0.1578, 0.3025, 0.2155, 0.2932, 0.2212, 0.3134, 0.1794, 0.3199, 0.155, 0.3716, 0.2295, 0.3703, 0.2298, 0.3978, 0.1539, 0.3979, 0.143, 0.04394, 0.1335, 0.02453, 0.2342, 0.000223, 0.2349, 0.02169, 0.03967, 0.2059, 0.0008878, 0.2031, 0.04373, 0.09852, 0.06169, 0.1115, 0.7083, 0.5731, 0.7193, 0.5373, 0.7405, 0.5447, 0.7325, 0.5832, 0.2953, 0.3677, 0.3871, 0.3672, 0.3878, 0.3977, 0.2961, 0.3978, 0.2349, 0.02169, 0.2342, 0.000223, 0.3475, 0.02047, 0.3392, 0.04029, 0.2155, 0.2932, 0.2875, 0.2798, 0.2869, 0.3053, 0.2212, 0.3134, 0.182, 0.1339, 0.2432, 0.118, 0.2653, 0.1824, 0.2012, 0.1938, 0.2012, 0.1938, 0.2653, 0.1824, 0.2805, 0.2184, 0.2047, 0.2336, 0.3392, 0.04029, 0.3475, 0.02047, 0.4479, 0.08917, 0.4153, 0.1164, 0.4153, 0.1164, 0.4479, 0.08917, 0.4969, 0.1704, 0.469, 0.1921, 0.06667, 0.348, 0.04625, 0.3583, 0.01099, 0.289, 0.04603, 0.2783, 0.04603, 0.2783, 0.01099, 0.289, 0.0008878, 0.2031, 0.03967, 0.2059, 0.1329, 0.1562, 0.182, 0.1339, 0.2012, 0.1938, 0.127, 0.2091, 0.127, 0.2091, 0.2012, 0.1938, 0.2047, 0.2336, 0.1349, 0.2487, 0.2444, 0.1177, 0.305, 0.1179, 0.3425, 0.1619, 0.2653, 0.1824, 0.2653, 0.1824, 0.3425, 0.1619, 0.3597, 0.2047, 0.2805, 0.2184, 0.1349, 0.2487, 0.08675, 0.264, 0.07267, 0.2079, 0.127, 0.2091, 0.1461, 0.2834, 0.1101, 0.3077, 0.08675, 0.264, 0.1349, 0.2487, 0.3425, 0.1619, 0.394, 0.1318, 0.4436, 0.2194, 0.3597, 0.2047, 0.305, 0.1179, 0.3313, 0.05849, 0.394, 0.1318, 0.3425, 0.1619, 0.1636, 0.9647, 0.203, 0.9341, 0.2336, 0.9614, 0.2363, 0.9998, 0.2869, 0.3053, 0.3424, 0.3009, 0.3749, 0.3351, 0.2908, 0.3287, 0.3516, 0.2687, 0.4056, 0.3101, 0.3749, 0.3351, 0.3424, 0.3009, 0.127, 0.2091, 0.07267, 0.2079, 0.07802, 0.1232, 0.1329, 0.1562, 0.182, 0.1339, 0.1517, 0.06165, 0.2355, 0.0414, 0.2432, 0.118, 0.1794, 0.3199, 0.2212, 0.3134, 0.2288, 0.3336, 0.1662, 0.347, 0.9399, 0.4327, 0.9322, 0.4663, 0.9031, 0.4863, 0.8707, 0.4537, 0.2212, 0.3134, 0.2869, 0.3053, 0.2908, 0.3287, 0.2288, 0.3336, 0.9031, 0.4863, 0.9137, 0.4961, 0.8974, 0.5222, 0.8822, 0.5165, 0.203, 0.9341, 0.2164, 0.9237, 0.2443, 0.9502, 0.2336, 0.9614, 0.8077, 0.5635, 0.8735, 0.5622, 0.8823, 0.6006, 0.8508, 0.6202, 0.8707, 0.4537, 0.9031, 0.4863, 0.8822, 0.5165, 0.8289, 0.4998, 0.1225, 0.8387, 0.1838, 0.8535, 0.1843, 0.8986, 0.1268, 0.9121, 0.1743, 0.7972, 0.1986, 0.8217, 0.1838, 0.8535, 0.1225, 0.8387, 0.8289, 0.4998, 0.8822, 0.5165, 0.8735, 0.5622, 0.8077, 0.5635, 0.1268, 0.9121, 0.1843, 0.8986, 0.203, 0.9341, 0.1636, 0.9647, 0.1995, 0.8561, 0.2107, 0.8269, 0.2443, 0.8397, 0.2331, 0.869, 0.9327, 0.5532, 0.9399, 0.589, 0.8988, 0.5973, 0.8916, 0.5614, 0.9322, 0.4663, 0.9395, 0.4764, 0.9137, 0.4961, 0.9031, 0.4863, 0.1843, 0.8986, 0.2008, 0.8941, 0.2164, 0.9237, 0.203, 0.9341, 0.8735, 0.5622, 0.8916, 0.5614, 0.8988, 0.5973, 0.8823, 0.6006, 0.1838, 0.8535, 0.1995, 0.8561, 0.2008, 0.8941, 0.1843, 0.8986, 0.1986, 0.8217, 0.2107, 0.8269, 0.1995, 0.8561, 0.1838, 0.8535, 0.8822, 0.5165, 0.8974, 0.5222, 0.8916, 0.5614, 0.8735, 0.5622, 0.7582, 0.584, 0.7659, 0.5574, 0.7911, 0.5698, 0.7792, 0.5942, 0.6419, 0.6162, 0.612, 0.5935, 0.6039, 0.5531, 0.6467, 0.5914, 0.6966, 0.248, 0.7376, 0.2602, 0.7241, 0.3057, 0.6896, 0.2925, 0.5897, 0.2587, 0.6567, 0.226, 0.6551, 0.2728, 0.6162, 0.3196, 0.6669, 0.3453, 0.6896, 0.2925, 0.7241, 0.3057, 0.7094, 0.3547, 0.7659, 0.5574, 0.7832, 0.5235, 0.8072, 0.5376, 0.7911, 0.5698, 0.6686, 0.3892, 0.6669, 0.3453, 0.7094, 0.3547, 0.6964, 0.3984, 0.7193, 0.5373, 0.7292, 0.4943, 0.7579, 0.5046, 0.7405, 0.5447, 0.7292, 0.4943, 0.7001, 0.4762, 0.7513, 0.4656, 0.7579, 0.5046, 0.5809, 0.1855, 0.5954, 0.1436, 0.6385, 0.1504, 0.6177, 0.1891, 0.6177, 0.1891, 0.6385, 0.1504, 0.6886, 0.1564, 0.6608, 0.1935, 0.6039, 0.5531, 0.5682, 0.5294, 0.6086, 0.5074, 0.6248, 0.5328, 0.6906, 0.5204, 0.6489, 0.4963, 0.6448, 0.4647, 0.6872, 0.483, 0.612, 0.5935, 0.5621, 0.5815, 0.5682, 0.5294, 0.6039, 0.5531, 0.6999, 0.2225, 0.721, 0.1765, 0.7594, 0.1873, 0.7438, 0.2395, 0.3597, 0.2047, 0.4436, 0.2194, 0.4325, 0.2713, 0.3578, 0.2425, 0.1578, 0.3025, 0.1313, 0.3309, 0.1101, 0.3077, 0.1461, 0.2834, 0.2516, 0.8298, 0.2978, 0.8673, 0.2926, 0.8713, 0.2447, 0.8411, 0.2047, 0.2336, 0.2805, 0.2184, 0.2857, 0.2535, 0.2098, 0.2682, 0.6467, 0.5914, 0.6039, 0.5531, 0.6248, 0.5328, 0.6906, 0.5204, 0.6787, 0.5847, 0.1349, 0.2487, 0.2047, 0.2336, 0.2098, 0.2682, 0.1461, 0.2834, 0.2805, 0.2184, 0.3597, 0.2047, 0.3578, 0.2425, 0.2857, 0.2535, 0.7512, 0.06285, 0.7504, 0.1021, 0.7181, 0.0973, 0.7077, 0.06688, 0.5621, 0.5815, 0.5005, 0.5738, 0.5164, 0.5083, 0.5682, 0.5294, 0.7426, 0.000223, 0.7512, 0.06285, 0.7077, 0.06688, 0.6761, 0.02747, 0.6761, 0.02747, 0.7077, 0.06688, 0.6791, 0.1099, 0.62, 0.08511, 0.5682, 0.5294, 0.5164, 0.5083, 0.5809, 0.4619, 0.6086, 0.5074, 0.7077, 0.06688, 0.7181, 0.0973, 0.7048, 0.1246, 0.6791, 0.1099, 0.7504, 0.1021, 0.7823, 0.1106, 0.772, 0.145, 0.7363, 0.136, 0.7048, 0.1246, 0.6886, 0.1564, 0.6385, 0.1504, 0.6791, 0.1099, 0.6791, 0.1099, 0.6385, 0.1504, 0.5954, 0.1436, 0.62, 0.08511, 0.7363, 0.136, 0.721, 0.1765, 0.6886, 0.1564, 0.7048, 0.1246, 0.5809, 0.4619, 0.6448, 0.4647, 0.6489, 0.4963, 0.6086, 0.5074, 0.6086, 0.5074, 0.6489, 0.4963, 0.6906, 0.5204, 0.6248, 0.5328, 0.155, 0.3716, 0.1539, 0.3979, 0.1078, 0.3979, 0.1078, 0.3751, 0.1794, 0.3199, 0.1662, 0.347, 0.1313, 0.3309, 0.1578, 0.3025, 0.5809, 0.1855, 0.6177, 0.1891, 0.5897, 0.2587, 0.5607, 0.2271, 0.6906, 0.5204, 0.6872, 0.483, 0.7292, 0.4943, 0.7193, 0.5373, 0.6177, 0.1891, 0.6608, 0.1935, 0.6567, 0.226, 0.5897, 0.2587, 0.6999, 0.2225, 0.7438, 0.2395, 0.7376, 0.2602, 0.6966, 0.248, 0.3578, 0.2425, 0.4325, 0.2713, 0.4056, 0.3101, 0.3516, 0.2687, 0.2098, 0.2682, 0.2857, 0.2535, 0.2875, 0.2798, 0.2155, 0.2932, 0.6787, 0.5847, 0.6906, 0.5204, 0.7193, 0.5373, 0.7083, 0.5731, 0.1461, 0.2834, 0.2098, 0.2682, 0.2155, 0.2932, 0.1578, 0.3025, 0.2857, 0.2535, 0.3578, 0.2425, 0.3516, 0.2687, 0.2875, 0.2798, 0.6608, 0.1935, 0.6999, 0.2225, 0.6966, 0.248, 0.6567, 0.226, 0.1662, 0.347, 0.155, 0.3716, 0.1078, 0.3751, 0.1313, 0.3309, 0.772, 0.145, 0.7594, 0.1873, 0.721, 0.1765, 0.7363, 0.136, 0.7181, 0.0973, 0.7504, 0.1021, 0.7363, 0.136, 0.7048, 0.1246, 0.8147, 0.001992, 0.7934, 0.0734, 0.7512, 0.06285, 0.7426, 0.000223, 0.559, 0.64, 0.4974, 0.64, 0.5005, 0.5738, 0.5621, 0.5815, 0.7934, 0.0734, 0.7823, 0.1106, 0.7504, 0.1021, 0.7512, 0.06285, 0.1313, 0.3309, 0.1078, 0.3751, 0.06667, 0.348, 0.1101, 0.3077, 0.6608, 0.1935, 0.6886, 0.1564, 0.721, 0.1765, 0.6999, 0.2225, 0.6128, 0.64, 0.559, 0.64, 0.5621, 0.5815, 0.612, 0.5935, 0.7579, 0.5046, 0.7746, 0.4868, 0.7916, 0.5018, 0.7832, 0.5235, 0.7405, 0.5447, 0.7579, 0.5046, 0.7832, 0.5235, 0.7659, 0.5574, 0.6162, 0.3196, 0.6551, 0.2728, 0.6896, 0.2925, 0.6669, 0.3453, 0.6567, 0.226, 0.6966, 0.248, 0.6896, 0.2925, 0.6551, 0.2728, 0.6401, 0.64, 0.6128, 0.64, 0.612, 0.5935, 0.6419, 0.6162, 0.7325, 0.5832, 0.7405, 0.5447, 0.7659, 0.5574, 0.7582, 0.584, 0.08675, 0.264, 0.04603, 0.2783, 0.03967, 0.2059, 0.07267, 0.2079, 0.1101, 0.3077, 0.06667, 0.348, 0.04603, 0.2783, 0.08675, 0.264, 0.394, 0.1318, 0.4153, 0.1164, 0.469, 0.1921, 0.4436, 0.2194, 0.3313, 0.05849, 0.3392, 0.04029, 0.4153, 0.1164, 0.394, 0.1318, 0.2355, 0.0414, 0.2349, 0.02169, 0.3392, 0.04029, 0.3313, 0.05849, 0.2908, 0.3287, 0.3749, 0.3351, 0.3871, 0.3672, 0.2953, 0.3677, 0.07267, 0.2079, 0.03967, 0.2059, 0.06169, 0.1115, 0.07802, 0.1232, 0.1517, 0.06165, 0.143, 0.04394, 0.2349, 0.02169, 0.2355, 0.0414, 0.1662, 0.347, 0.2288, 0.3336, 0.2295, 0.3703, 0.155, 0.3716, 0.07802, 0.1232, 0.06169, 0.1115, 0.143, 0.04394, 0.1517, 0.06165, 0.2288, 0.3336, 0.2908, 0.3287, 0.2953, 0.3677, 0.2295, 0.3703, 0.5434, 0.3226, 0.4995, 0.2988, 0.5103, 0.2905, 0.5502, 0.3102, 0.584, 0.345, 0.5434, 0.3226, 0.5502, 0.3102, 0.6162, 0.3196, 0.5897, 0.2587, 0.5368, 0.2523, 0.5275, 0.2378, 0.5607, 0.2271, 0.6162, 0.3196, 0.5502, 0.3102, 0.5368, 0.2523, 0.5897, 0.2587, 0.4974, 0.2721, 0.5124, 0.2748, 0.5103, 0.2905, 0.4995, 0.2988, 0.7001, 0.4762, 0.7056, 0.4368, 0.7214, 0.4327, 0.7513, 0.4656, 0.5502, 0.3102, 0.5103, 0.2905, 0.5124, 0.2748, 0.5368, 0.2523, 0.5368, 0.2523, 0.5124, 0.2748, 0.4974, 0.2721, 0.5275, 0.2378, 0.6208, 0.358, 0.626, 0.3733, 0.6204, 0.3846, 0.5983, 0.3745, 0.6669, 0.3453, 0.6411, 0.365, 0.6208, 0.358, 0.6162, 0.3196, 0.6162, 0.3196, 0.6208, 0.358, 0.5983, 0.3745, 0.584, 0.345, 0.6686, 0.3892, 0.6487, 0.3896, 0.6411, 0.365, 0.6669, 0.3453, 0.6204, 0.3846, 0.626, 0.3733, 0.6319, 0.3768, 0.6334, 0.3881, 0.7746, 0.4868, 0.7955, 0.4826, 0.8044, 0.4905, 0.7916, 0.5018, 0.6411, 0.365, 0.6319, 0.3768, 0.626, 0.3733, 0.6208, 0.358, 0.6487, 0.3896, 0.6334, 0.3881, 0.6319, 0.3768, 0.6411, 0.365, 0.3039, 0.8634, 0.3196, 0.8913, 0.3127, 0.8943, 0.2978, 0.8673, 0.2732, 0.8115, 0.3039, 0.8634, 0.2978, 0.8673, 0.2516, 0.8298, 0.2867, 0.8062, 0.3098, 0.8604, 0.3039, 0.8634, 0.2732, 0.8115, 0.3127, 0.8943, 0.3145, 0.8981, 0.3114, 0.8992, 0.3094, 0.895, 0.2978, 0.8673, 0.3127, 0.8943, 0.3094, 0.895, 0.2926, 0.8713, 0.3098, 0.8604, 0.3221, 0.8893, 0.3196, 0.8913, 0.3039, 0.8634, 0.324, 0.8938, 0.3259, 0.8983, 0.3236, 0.8992, 0.3212, 0.8953, 0.3221, 0.8893, 0.324, 0.8938, 0.3212, 0.8953, 0.3196, 0.8913, 0.3196, 0.8913, 0.3212, 0.8953, 0.3145, 0.8981, 0.3127, 0.8943, 0.3259, 0.8983, 0.3271, 0.901, 0.3248, 0.9017, 0.3236, 0.8992, 0.3212, 0.8953, 0.3236, 0.8992, 0.317, 0.9035, 0.3145, 0.8981, 0.3145, 0.8981, 0.317, 0.9035, 0.3131, 0.9057, 0.3114, 0.8992, 0.3248, 0.9017, 0.3261, 0.9051, 0.3243, 0.9077, 0.3199, 0.9063, 0.3236, 0.8992, 0.3248, 0.9017, 0.3199, 0.9063, 0.317, 0.9035, 0.317, 0.9035, 0.3199, 0.9063, 0.3173, 0.9109, 0.3131, 0.9057, 0.3285, 0.9044, 0.3296, 0.9068, 0.3271, 0.9066, 0.3261, 0.9051, 0.3199, 0.9063, 0.3243, 0.9077, 0.325, 0.9116, 0.3173, 0.9109, 0.3271, 0.901, 0.3285, 0.9044, 0.3261, 0.9051, 0.3248, 0.9017, 0.3271, 0.9066, 0.3296, 0.9068, 0.3284, 0.9098, 0.3264, 0.908, 0.3243, 0.9077, 0.3264, 0.908, 0.3284, 0.9098, 0.325, 0.9116, 0.3261, 0.9051, 0.3271, 0.9066, 0.3264, 0.908, 0.3243, 0.9077])
me_cube.materials.append(mat_material)
me_cube.use_remesh_preserve_volume = False
me_cube.use_remesh_preserve_attributes = False
me_cube.use_mirror_vertex_groups = False
me_cube.update()
arm_armature = bpy.data.armatures.new('Armature')  # bones are not reproduced

# ---- objects
ob_armature = bpy.data.objects.new('Armature', arm_armature)
ob_cow = bpy.data.objects.new('Cow', me_cube)
ob_lamp_001 = bpy.data.objects.new('Lamp.001', light_lamp_001)
ob_lamp = bpy.data.objects.new('Lamp', light_lamp)
ob_camera = bpy.data.objects.new('Camera', cam_camera)

# ---- transforms, parenting, visibility, modifiers, constraints
ob_armature.location = (0.0, 0.0, 0.0)
ob_armature.rotation_euler = (-1.571, -0.0, 0.0)
ob_armature.scale = (1.416, 1.416, 1.416)
ob_armature.show_in_front = True
ob_armature.lineart.crease_threshold = 0.0
ob_cow.parent = ob_armature
ob_cow.matrix_parent_inverse = Matrix(((0.7062, 0.0, 0.0, 0.0), (0.0, -3.087e-08, -0.7062, 0.0), (0.0, 0.7062, -3.087e-08, 0.0), (0.0, 0.0, 0.0, 1.0)))
ob_cow.location = (0.0, 0.0, 0.0)
ob_cow.lock_rotations_4d = False
ob_cow.empty_display_type = 'ARROWS'
ob_cow.lineart.crease_threshold = 0.0
_vg = ob_cow.vertex_groups.new(name='Bone')
for _i, _w in zip([34, 35, 36, 37, 40, 41, 44, 45, 46, 47, 48, 50, 51, 54, 55, 58, 59, 81, 82, 83, 84, 85, 104, 105, 106, 107, 108, 114, 116, 117, 122, 123, 124, 125, 132, 139, 173, 174, 175, 176, 179, 181, 182, 183, 184, 187, 188, 191, 192, 195, 196, 197, 198, 199, 201, 202, 205, 206, 209, 210, 237, 238, 239, 240, 241, 242, 268, 269, 270, 271, 272, 273, 280, 282, 283, 288, 289, 290, 291, 298, 305], [0.2059, 0.6375, 0.7278, 0.08085, 0.222, 0.5572, 0.2814, 0.1145, 0.08658, 0.04057, 0.01846, 0.7534, 0.04325, 0.6563, 0.2088, 0.5973, 0.3114, 0.6744, 0.02487, 0.5255, 0.1315, 0.6117, 0.7111, 0.05375, 0.6141, 0.6087, 0.1707, 0.06648, 0.7117, 0.03684, 0.5866, 0.4279, 0.6821, 0.2018, 0.09829, 0.1043, 0.2059, 0.6375, 0.7278, 0.0808, 0.06868, 0.712, 0.03073, 0.688, 0.1996, 0.222, 0.5572, 0.4516, 0.5787, 0.2814, 0.1145, 0.08656, 0.04056, 0.01844, 0.7534, 0.04317, 0.6563, 0.2088, 0.5973, 0.3114, 0.6744, 0.02463, 0.07281, 0.5255, 0.1315, 0.6117, 0.7111, 0.05367, 0.06612, 0.6141, 0.6087, 0.1707, 0.06647, 0.7117, 0.03682, 0.5866, 0.4279, 0.6821, 0.2018, 0.09829, 0.1043]): _vg.add([_i], _w, 'REPLACE')
_vg = ob_cow.vertex_groups.new(name='Bone.006')
for _i, _w in zip([35, 36, 40, 41, 50, 54, 58, 59, 81, 83, 85, 104, 106, 107, 116, 122, 123, 124, 132, 139, 157, 158, 159, 160, 161, 162, 163, 164, 165, 166, 167, 168, 169, 170, 174, 175, 181, 183, 187, 188, 191, 192, 201, 205, 209, 210, 237, 239, 240, 242, 268, 270, 271, 272, 282, 288, 289, 290, 298, 305, 323, 324, 325, 326, 327, 328, 329, 330, 331, 332, 333, 334, 335, 336, 337, 338, 339, 340, 341, 342, 343, 344, 345, 346, 347, 348, 349, 350], [0.02795, 0.09243, 0.01472, 0.06989, 0.128, 0.03629, 0.1473, 0.0615, 0.1058, 0.0136, 0.2765, 0.1161, 0.3055, 0.02516, 0.214, 0.2296, 0.07867, 0.0523, 0.8804, 0.8829, 0.9991, 0.9986, 1.0, 1.0, 1.0, 1.0, 1.0, 1.0, 1.0, 1.0, 1.0, 1.0, 1.0, 1.0, 0.02795, 0.09243, 0.226, 0.05604, 0.01472, 0.06989, 0.08376, 0.2548, 0.128, 0.03629, 0.1473, 0.0615, 0.1058, 0.9093, 0.0136, 0.2765, 0.1161, 0.9269, 0.3055, 0.02516, 0.214, 0.2296, 0.07867, 0.0523, 0.8804, 0.8829, 0.9991, 0.9995, 0.9989, 0.9986, 1.0, 1.0, 1.0, 1.0, 1.0, 1.0, 1.0, 1.0, 1.0, 1.0, 1.0, 1.0, 1.0, 1.0, 1.0, 1.0, 1.0, 1.0, 1.0, 1.0, 1.0, 1.0, 1.0, 1.0]): _vg.add([_i], _w, 'REPLACE')
_vg = ob_cow.vertex_groups.new(name='Bone.001')
for _i, _w in zip([0, 1, 2, 3, 4, 5, 6, 7, 8, 9, 10, 11, 12, 13, 14, 15, 16, 17, 18, 19, 20, 21, 22, 23, 24, 25, 26, 27, 28, 29, 30, 31, 34, 35, 36, 37, 42, 43, 44, 45, 46, 47, 50, 51, 54, 55, 56, 57, 76, 77, 78, 79, 80, 81, 82, 83, 84, 86, 87, 88, 89, 90, 91, 92, 93, 97, 98, 101, 102, 103, 104, 105, 107, 108, 109, 110, 111, 112, 113, 115, 116, 117, 120, 121, 124, 125, 126, 127, 128, 129, 130, 131, 133, 140, 141, 142, 143, 144, 145, 146, 147, 148, 149, 150, 151, 152, 153, 154, 155, 156, 173, 174, 175, 176, 180, 181, 182, 183, 184, 189, 190, 193, 194, 195, 196, 197, 198, 201, 202, 205, 206, 207, 208, 227, 228, 229, 230, 231, 232, 233, 234, 235, 236, 237, 238, 240, 241, 243, 244, 245, 246, 247, 248, 249, 250, 251, 252, 260, 261, 264, 265, 267, 268, 269, 272, 273, 274, 275, 276, 277, 278, 279, 281, 282, 283, 286, 287, 290, 291, 292, 293, 294, 295, 296, 297, 299, 306, 307, 308, 309, 310, 311, 312, 313, 314, 315, 316, 317, 318, 319, 320, 321, 322], [0.119, 0.1162, 0.119, 0.116, 0.1179, 0.1161, 0.1178, 0.1159, 0.1176, 0.1167, 0.1166, 0.1175, 0.116, 0.1166, 0.1164, 0.117, 0.119, 0.1162, 0.119, 0.116, 0.1179, 0.1161, 0.1178, 0.1159, 0.1176, 0.1167, 0.1166, 0.1175, 0.116, 0.1166, 0.1164, 0.117, 0.6025, 0.188, 0.08351, 0.657, 0.2364, 0.502, 0.08253, 0.02912, 0.2693, 0.1141, 0.06101, 0.6767, 0.2058, 0.6362, 0.4265, 0.4427, 0.4201, 0.185, 0.1007, 0.2135, 0.1571, 0.02269, 0.5583, 0.1246, 0.4875, 0.2821, 0.1702, 0.04527, 0.1086, 0.07131, 0.07247, 0.01128, 0.1016, 0.06696, 0.03011, 0.08415, 0.03799, 0.1413, 0.05273, 0.6132, 0.1574, 0.5676, 0.4566, 0.3038, 0.07274, 0.1678, 0.1201, 0.0519, 0.03863, 0.7227, 0.4453, 0.2119, 0.2012, 0.6713, 0.4803, 0.136, 0.09847, 0.2603, 0.1696, 0.02599, 0.05374, 0.06421, 0.1574, 0.1522, 0.1517, 0.1434, 0.1511, 0.1507, 0.15, 0.1493, 0.2213, 0.2168, 0.2293, 0.216, 0.2217, 0.2198, 0.2233, 0.2203, 0.6022, 0.1878, 0.08346, 0.656, 0.05524, 0.02872, 0.7385, 0.1995, 0.682, 0.236, 0.5007, 0.1552, 0.4507, 0.08245, 0.02902, 0.269, 0.1139, 0.06098, 0.6759, 0.2057, 0.6359, 0.4261, 0.4406, 0.4197, 0.4993, 0.08892, 0.1837, 0.1006, 0.09625, 0.2133, 0.1569, 0.2792, 0.166, 0.02264, 0.5558, 0.1245, 0.4869, 0.273, 0.1699, 0.01488, 0.04512, 0.1084, 0.07117, 0.07197, 0.0109, 0.01979, 0.1012, 0.06671, 0.02986, 0.08348, 0.03744, 0.1401, 0.0527, 0.6115, 0.1573, 0.5672, 0.4541, 0.3032, 0.05613, 0.07266, 0.1675, 0.12, 0.05189, 0.03861, 0.7224, 0.4451, 0.2113, 0.2012, 0.6712, 0.4801, 0.1354, 0.09843, 0.2602, 0.1696, 0.02592, 0.05349, 0.06417, 0.1572, 0.152, 0.1515, 0.1432, 0.1509, 0.1505, 0.1498, 0.1491, 0.2212, 0.2166, 0.2292, 0.2159, 0.2216, 0.2197, 0.2232, 0.2202]): _vg.add([_i], _w, 'REPLACE')
_vg = ob_cow.vertex_groups.new(name='Bone.002')
for _i, _w in zip([0, 1, 2, 3, 4, 5, 6, 7, 8, 9, 10, 11, 12, 13, 14, 15, 16, 17, 18, 19, 20, 21, 22, 23, 24, 25, 26, 27, 28, 29, 30, 31, 34, 37, 42, 43, 46, 47, 51, 55, 56, 57, 76, 77, 78, 79, 80, 82, 84, 86, 87, 88, 89, 90, 91, 92, 93, 94, 95, 96, 97, 98, 99, 100, 101, 102, 103, 105, 108, 109, 110, 111, 112, 113, 115, 117, 120, 121, 125, 126, 127, 128, 129, 130, 131, 133, 134, 135, 136, 137, 138, 140, 141, 142, 143, 144, 145, 146, 147, 148, 149, 150, 151, 152, 153, 154, 155, 156, 173, 176, 180, 182, 184, 189, 190, 193, 194, 197, 198, 202, 206, 207, 208, 227, 228, 229, 230, 231, 232, 233, 234, 235, 236, 238, 241, 243, 244, 245, 246, 247, 248, 249, 250, 251, 252, 253, 254, 255, 256, 257, 258, 259, 260, 261, 262, 263, 264, 265, 266, 267, 269, 273, 274, 275, 276, 277, 278, 279, 281, 283, 286, 287, 291, 292, 293, 294, 295, 296, 297, 299, 300, 301, 302, 303, 304, 306, 307, 308, 309, 310, 311, 312, 313, 314, 315, 316, 317, 318, 319, 320, 321, 322], [0.881, 0.8838, 0.881, 0.884, 0.8821, 0.8839, 0.8822, 0.8841, 0.8824, 0.8833, 0.8834, 0.8825, 0.884, 0.8834, 0.8836, 0.883, 0.881, 0.8838, 0.881, 0.884, 0.8821, 0.8839, 0.8822, 0.8841, 0.8824, 0.8833, 0.8834, 0.8825, 0.884, 0.8834, 0.8836, 0.883, 0.06797, 0.1804, 0.0894, 0.1901, 0.05401, 0.004562, 0.2425, 0.0742, 0.1966, 0.4687, 0.5523, 0.7791, 0.8925, 0.7726, 0.833, 0.2507, 0.06963, 0.6608, 0.8052, 0.9479, 0.8787, 0.9213, 0.9139, 0.9636, 0.8831, 0.9886, 0.9739, 0.983, 0.9238, 0.955, 0.9857, 0.9754, 0.9008, 0.9488, 0.833, 0.2291, 0.07107, 0.4949, 0.6695, 0.9216, 0.8181, 0.8703, 0.004501, 0.2138, 0.2366, 0.7089, 0.07308, 0.494, 0.823, 0.8954, 0.7252, 0.8209, 0.959, 0.932, 0.9951, 0.9761, 0.9913, 0.9821, 0.9921, 0.9313, 0.8306, 0.8363, 0.8361, 0.8451, 0.8371, 0.8375, 0.8382, 0.839, 0.7665, 0.7722, 0.7583, 0.773, 0.7665, 0.7687, 0.7648, 0.7682, 0.06841, 0.1816, 0.00861, 0.205, 0.07135, 0.08991, 0.1917, 0.7745, 0.2486, 0.05447, 0.00495, 0.2435, 0.07453, 0.1971, 0.4711, 0.5529, 0.4766, 0.8765, 0.7803, 0.8925, 0.8979, 0.7728, 0.8331, 0.706, 0.8248, 0.2538, 0.07026, 0.6719, 0.8052, 0.9652, 0.948, 0.8789, 0.9214, 0.9144, 0.9638, 0.9537, 0.8835, 0.9864, 0.9994, 0.9887, 0.9739, 0.9831, 0.9844, 0.9959, 0.9241, 0.9552, 0.9858, 0.9756, 0.9019, 0.9492, 0.9959, 0.8353, 0.2311, 0.07162, 0.498, 0.6703, 0.9401, 0.9217, 0.8183, 0.8704, 0.004529, 0.2141, 0.2369, 0.7096, 0.07323, 0.4942, 0.8236, 0.8954, 0.7253, 0.8209, 0.9591, 0.9323, 0.9951, 0.9762, 0.9913, 0.9821, 0.9921, 0.9313, 0.8308, 0.8365, 0.8364, 0.8453, 0.8373, 0.8377, 0.8384, 0.8391, 0.7666, 0.7723, 0.7584, 0.7731, 0.7666, 0.7688, 0.765, 0.7683]): _vg.add([_i], _w, 'REPLACE')
_vg = ob_cow.vertex_groups.new(name='FrontLeg.R')
for _i, _w in zip([33, 34, 35, 37, 38, 39, 40, 42, 43, 44, 45, 46, 47, 49, 52, 53, 55, 56, 57, 60, 61, 65, 67, 82, 83, 84, 86, 105, 107, 108, 115, 118, 119, 120, 121, 180, 185, 186, 194, 200, 204, 207, 281, 284, 285, 286], [0.4808, 0.06473, 0.01471, 0.04879, 0.7148, 0.07971, 0.001967, 0.4825, 0.2053, 0.1016, 0.1291, 0.4468, 0.61, 0.4538, 0.02651, 0.6616, 0.02138, 0.2152, 0.05071, 0.0656, 0.02284, 0.03501, 0.0724, 0.1077, 0.06532, 0.2121, 0.01051, 0.06909, 0.03969, 0.1157, 0.4534, 0.04048, 0.5529, 0.1493, 0.02657, 0.3287, 0.3921, 0.02285, 0.1022, 0.02081, 0.06626, 0.01693, 0.1712, 0.001956, 0.2165, 0.065]): _vg.add([_i], _w, 'REPLACE')
_vg = ob_cow.vertex_groups.new(name='Bone.003')
for _i, _w in zip([33, 38, 42, 43, 46, 47, 49, 53, 56, 60, 61, 65, 67, 68, 69, 73, 75, 115, 119, 120, 180, 185, 194, 281, 285, 286], [0.4738, 0.1425, 0.1348, 0.0434, 0.005753, 0.05586, 0.4641, 0.1769, 0.09861, 0.9207, 0.9597, 0.9493, 0.9105, 0.9838, 0.9913, 0.9849, 0.9779, 0.224, 0.08922, 0.06617, 0.1241, 0.05225, 0.03737, 0.06336, 0.009915, 0.003936]): _vg.add([_i], _w, 'REPLACE')
_vg = ob_cow.vertex_groups.new(name='BackLeg.R')
for _i, _w in zip([32, 34, 35, 36, 38, 39, 40, 41, 42, 44, 45, 46, 47, 48, 50, 52, 53, 54, 58, 59, 62, 63, 64, 66, 74, 81, 83, 84, 85, 104, 106, 107, 108, 114, 118, 119, 122, 123, 179, 185, 186, 191, 192, 199, 203, 209, 210, 280, 284, 285, 288, 289], [0.5046, 0.01892, 0.06995, 0.05804, 0.09607, 0.7583, 0.5613, 0.2614, 0.001555, 0.4643, 0.6352, 0.09979, 0.1296, 0.6839, 0.01514, 0.7518, 0.05873, 0.03003, 0.1749, 0.4672, 0.03908, 0.0557, 0.05521, 0.09939, 0.004127, 0.1319, 0.215, 0.06883, 0.06827, 0.08086, 0.02483, 0.1176, 0.04867, 0.5581, 0.6142, 0.06044, 0.1037, 0.2929, 0.3997, 0.04375, 0.4216, 0.1978, 0.06872, 0.07225, 0.05372, 0.006889, 0.0657, 0.2279, 0.2196, 0.01674, 0.04368, 0.1264]): _vg.add([_i], _w, 'REPLACE')
_vg = ob_cow.vertex_groups.new(name='Bone.005')
for _i, _w in zip([32, 39, 40, 41, 45, 48, 52, 58, 59, 62, 63, 64, 66, 70, 71, 72, 74, 114, 118, 123, 179, 186, 191, 280], [0.4568, 0.1165, 0.1198, 0.03608, 0.03776, 0.1873, 0.1292, 0.002141, 0.06584, 0.9503, 0.9359, 0.9347, 0.8849, 0.9907, 0.9854, 0.9841, 0.9686, 0.09424, 0.05872, 0.03536, 0.05415, 0.01488, 0.006825, 0.01104]): _vg.add([_i], _w, 'REPLACE')
_vg = ob_cow.vertex_groups.new(name='FrontLeg.L')
for _i, _w in zip([49, 53, 56, 115, 118, 119, 120, 172, 173, 174, 176, 177, 178, 180, 185, 186, 187, 189, 190, 194, 195, 196, 197, 198, 200, 203, 204, 206, 207, 208, 211, 212, 216, 218, 238, 240, 241, 243, 269, 272, 273, 281, 284, 285, 286, 287], [0.02083, 0.06628, 0.01693, 0.1712, 0.001948, 0.2165, 0.06499, 0.4809, 0.06468, 0.01469, 0.04857, 0.715, 0.07976, 0.3286, 0.392, 0.02282, 0.001974, 0.4825, 0.2051, 0.1021, 0.1016, 0.1291, 0.4468, 0.61, 0.4537, 0.02644, 0.6613, 0.02131, 0.2151, 0.0505, 0.06818, 0.02642, 0.03063, 0.06916, 0.1074, 0.06531, 0.2121, 0.008289, 0.0689, 0.03967, 0.1156, 0.4533, 0.04044, 0.5527, 0.1493, 0.02643]): _vg.add([_i], _w, 'REPLACE')
_vg = ob_cow.vertex_groups.new(name='Bone.004')
for _i, _w in zip([115, 119, 120, 172, 177, 180, 185, 189, 190, 194, 197, 198, 200, 204, 207, 211, 212, 216, 218, 219, 220, 224, 226, 281, 285, 286], [0.06339, 0.01003, 0.00395, 0.4736, 0.1422, 0.1241, 0.05235, 0.1348, 0.04331, 0.03739, 0.005682, 0.05579, 0.4643, 0.1773, 0.09861, 0.9177, 0.9577, 0.9519, 0.9145, 0.9822, 0.9905, 0.987, 0.9802, 0.2241, 0.08941, 0.06617]): _vg.add([_i], _w, 'REPLACE')
_vg = ob_cow.vertex_groups.new(name='BackLeg.L')
for _i, _w in zip([48, 52, 58, 59, 114, 118, 119, 122, 123, 171, 173, 174, 175, 177, 178, 179, 185, 186, 187, 188, 189, 191, 192, 195, 196, 197, 198, 199, 201, 203, 204, 205, 209, 210, 213, 214, 215, 217, 237, 240, 241, 242, 268, 271, 272, 273, 280, 284, 285, 288, 289], [0.07227, 0.05376, 0.006883, 0.06569, 0.2279, 0.2195, 0.01672, 0.04367, 0.1264, 0.5047, 0.01891, 0.06995, 0.05805, 0.09613, 0.7587, 0.3996, 0.04371, 0.4214, 0.5614, 0.2614, 0.001548, 0.1977, 0.06871, 0.4644, 0.6353, 0.0998, 0.1296, 0.6836, 0.01514, 0.7512, 0.05868, 0.03004, 0.1749, 0.4672, 0.04309, 0.05842, 0.05231, 0.09475, 0.1319, 0.215, 0.06882, 0.06827, 0.08087, 0.02484, 0.1176, 0.04866, 0.558, 0.614, 0.0604, 0.1037, 0.2928]): _vg.add([_i], _w, 'REPLACE')
_vg = ob_cow.vertex_groups.new(name='Bone.007')
for _i, _w in zip([114, 171, 178, 179, 186, 187, 188, 191, 196, 199, 203, 209, 210, 213, 214, 215, 217, 221, 222, 223, 225, 280, 284, 289], [0.01117, 0.4567, 0.1161, 0.05426, 0.01521, 0.1197, 0.03605, 0.006892, 0.03758, 0.1877, 0.1299, 0.002154, 0.06589, 0.948, 0.9327, 0.9381, 0.8903, 0.9892, 0.9846, 0.9865, 0.9723, 0.09442, 0.05902, 0.03545]): _vg.add([_i], _w, 'REPLACE')
_m = ob_cow.modifiers.new('Subsurf', 'SUBSURF')
_m.uv_smooth = 'PRESERVE_CORNERS'
_m.quality = 2
_m.levels = 2
_m.show_only_control_edges = False
_m = ob_cow.modifiers.new('Armature', 'ARMATURE')
_m.object = ob_armature
ob_lamp_001.location = (4.228, -3.917, -0.4484)
ob_lamp_001.rotation_euler = (0.5007, -2.656, 0.8365)
ob_lamp_001.lock_rotations_4d = False
ob_lamp_001.empty_display_type = 'ARROWS'
ob_lamp_001.color = (0.0, 0.0, 0.0, 0.0)
ob_lamp_001.lineart.crease_threshold = 0.0
ob_lamp.location = (-0.2416, 0.3282, 8.981)
ob_lamp.rotation_euler = (0.1189, 0.02305, 2.205)
ob_lamp.lock_rotations_4d = False
ob_lamp.empty_display_type = 'ARROWS'
ob_lamp.color = (0.0, 0.0, 0.0, 0.0)
ob_lamp.lineart.crease_threshold = 0.0
ob_camera.location = (6.044, -6.463, 4.478)
ob_camera.rotation_euler = (1.109, 0.0, 0.8149)
ob_camera.lock_rotations_4d = False
ob_camera.empty_display_type = 'ARROWS'
ob_camera.color = (0.0, 0.0, 0.0, 0.0)
ob_camera.display_type = 'WIRE'
ob_camera.lineart.crease_threshold = 0.0

# ---- collection membership
col_collection_1.objects.link(ob_armature)
col_collection_1.objects.link(ob_cow)
col_collection_1.objects.link(ob_lamp_001)
col_collection_1.objects.link(ob_lamp)
col_collection_1.objects.link(ob_camera)

# ---- scene / render settings (as saved in the file)
scene.camera = ob_camera
scene.frame_start = 1; scene.frame_end = 40; scene.frame_set(0)
scene.render.engine = 'BLENDER_EEVEE_NEXT'
scene.render.image_settings.file_format = 'TARGA'
scene.render.image_settings.compression = 0
scene.render.resolution_percentage = 50
scene.render.dither_intensity = 0.0
scene.cycles.use_denoising = False
scene.cycles.samples = 128
scene.cycles.sampling_pattern = 'TABULATED_SOBOL'
scene.cycles.light_sampling_threshold = 0.0
scene.cycles.use_adaptive_sampling = False
scene.cycles.use_light_tree = False
scene.cycles.blur_glossy = 0.0
scene.cycles.sample_clamp_indirect = 0.0
scene.view_settings.view_transform = 'Standard'
bpy.context.view_layer.update()
